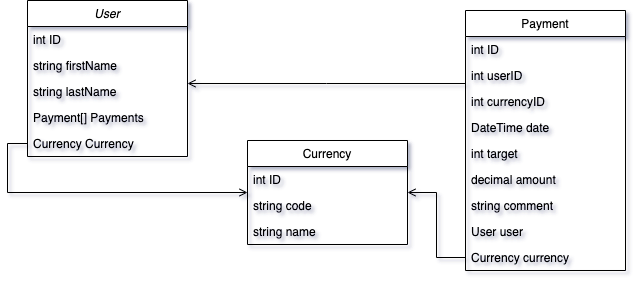

The diagram above was exported from draw.io. Its source (the exported page's mxGraphModel, read from the mxfile embedded in the PNG):
<mxGraphModel dx="946" dy="589" grid="1" gridSize="10" guides="1" tooltips="1" connect="1" arrows="1" fold="1" page="1" pageScale="1" pageWidth="827" pageHeight="1169" math="0" shadow="0">
  <root>
    <mxCell id="WIyWlLk6GJQsqaUBKTNV-0" />
    <mxCell id="WIyWlLk6GJQsqaUBKTNV-1" parent="WIyWlLk6GJQsqaUBKTNV-0" />
    <mxCell id="zkfFHV4jXpPFQw0GAbJ--0" value="User" style="swimlane;fontStyle=2;align=center;verticalAlign=top;childLayout=stackLayout;horizontal=1;startSize=26;horizontalStack=0;resizeParent=1;resizeLast=0;collapsible=1;marginBottom=0;rounded=0;shadow=0;strokeWidth=1;" parent="WIyWlLk6GJQsqaUBKTNV-1" vertex="1">
      <mxGeometry x="70" y="110" width="160" height="156" as="geometry">
        <mxRectangle x="230" y="140" width="160" height="26" as="alternateBounds" />
      </mxGeometry>
    </mxCell>
    <mxCell id="zkfFHV4jXpPFQw0GAbJ--1" value="int ID" style="text;align=left;verticalAlign=top;spacingLeft=4;spacingRight=4;overflow=hidden;rotatable=0;points=[[0,0.5],[1,0.5]];portConstraint=eastwest;" parent="zkfFHV4jXpPFQw0GAbJ--0" vertex="1">
      <mxGeometry y="26" width="160" height="26" as="geometry" />
    </mxCell>
    <mxCell id="zkfFHV4jXpPFQw0GAbJ--2" value="string firstName" style="text;align=left;verticalAlign=top;spacingLeft=4;spacingRight=4;overflow=hidden;rotatable=0;points=[[0,0.5],[1,0.5]];portConstraint=eastwest;rounded=0;shadow=0;html=0;" parent="zkfFHV4jXpPFQw0GAbJ--0" vertex="1">
      <mxGeometry y="52" width="160" height="26" as="geometry" />
    </mxCell>
    <mxCell id="zkfFHV4jXpPFQw0GAbJ--3" value="string lastName" style="text;align=left;verticalAlign=top;spacingLeft=4;spacingRight=4;overflow=hidden;rotatable=0;points=[[0,0.5],[1,0.5]];portConstraint=eastwest;rounded=0;shadow=0;html=0;" parent="zkfFHV4jXpPFQw0GAbJ--0" vertex="1">
      <mxGeometry y="78" width="160" height="26" as="geometry" />
    </mxCell>
    <mxCell id="zkfFHV4jXpPFQw0GAbJ--5" value="Payment[] Payments" style="text;align=left;verticalAlign=top;spacingLeft=4;spacingRight=4;overflow=hidden;rotatable=0;points=[[0,0.5],[1,0.5]];portConstraint=eastwest;" parent="zkfFHV4jXpPFQw0GAbJ--0" vertex="1">
      <mxGeometry y="104" width="160" height="26" as="geometry" />
    </mxCell>
    <mxCell id="ElY22V2i59yfZhEZY13S-2" value="Currency Currency" style="text;align=left;verticalAlign=top;spacingLeft=4;spacingRight=4;overflow=hidden;rotatable=0;points=[[0,0.5],[1,0.5]];portConstraint=eastwest;" vertex="1" parent="zkfFHV4jXpPFQw0GAbJ--0">
      <mxGeometry y="130" width="160" height="26" as="geometry" />
    </mxCell>
    <mxCell id="ElY22V2i59yfZhEZY13S-11" style="edgeStyle=orthogonalEdgeStyle;rounded=0;orthogonalLoop=1;jettySize=auto;html=1;entryX=0;entryY=0.5;entryDx=0;entryDy=0;startArrow=open;startFill=0;endArrow=none;endFill=0;" edge="1" parent="WIyWlLk6GJQsqaUBKTNV-1" source="zkfFHV4jXpPFQw0GAbJ--13" target="ElY22V2i59yfZhEZY13S-2">
      <mxGeometry relative="1" as="geometry" />
    </mxCell>
    <mxCell id="ElY22V2i59yfZhEZY13S-12" style="edgeStyle=orthogonalEdgeStyle;rounded=0;orthogonalLoop=1;jettySize=auto;html=1;startArrow=open;startFill=0;endArrow=none;endFill=0;" edge="1" parent="WIyWlLk6GJQsqaUBKTNV-1" source="zkfFHV4jXpPFQw0GAbJ--13" target="ElY22V2i59yfZhEZY13S-8">
      <mxGeometry relative="1" as="geometry" />
    </mxCell>
    <mxCell id="zkfFHV4jXpPFQw0GAbJ--13" value="Currency" style="swimlane;fontStyle=0;align=center;verticalAlign=top;childLayout=stackLayout;horizontal=1;startSize=26;horizontalStack=0;resizeParent=1;resizeLast=0;collapsible=1;marginBottom=0;rounded=0;shadow=0;strokeWidth=1;" parent="WIyWlLk6GJQsqaUBKTNV-1" vertex="1">
      <mxGeometry x="290" y="250" width="160" height="104" as="geometry">
        <mxRectangle x="340" y="380" width="170" height="26" as="alternateBounds" />
      </mxGeometry>
    </mxCell>
    <mxCell id="ElY22V2i59yfZhEZY13S-13" value="int ID" style="text;align=left;verticalAlign=top;spacingLeft=4;spacingRight=4;overflow=hidden;rotatable=0;points=[[0,0.5],[1,0.5]];portConstraint=eastwest;" vertex="1" parent="zkfFHV4jXpPFQw0GAbJ--13">
      <mxGeometry y="26" width="160" height="26" as="geometry" />
    </mxCell>
    <mxCell id="zkfFHV4jXpPFQw0GAbJ--14" value="string code" style="text;align=left;verticalAlign=top;spacingLeft=4;spacingRight=4;overflow=hidden;rotatable=0;points=[[0,0.5],[1,0.5]];portConstraint=eastwest;" parent="zkfFHV4jXpPFQw0GAbJ--13" vertex="1">
      <mxGeometry y="52" width="160" height="26" as="geometry" />
    </mxCell>
    <mxCell id="ElY22V2i59yfZhEZY13S-9" value="string name" style="text;align=left;verticalAlign=top;spacingLeft=4;spacingRight=4;overflow=hidden;rotatable=0;points=[[0,0.5],[1,0.5]];portConstraint=eastwest;" vertex="1" parent="zkfFHV4jXpPFQw0GAbJ--13">
      <mxGeometry y="78" width="160" height="26" as="geometry" />
    </mxCell>
    <mxCell id="zkfFHV4jXpPFQw0GAbJ--17" value="Payment" style="swimlane;fontStyle=0;align=center;verticalAlign=top;childLayout=stackLayout;horizontal=1;startSize=26;horizontalStack=0;resizeParent=1;resizeLast=0;collapsible=1;marginBottom=0;rounded=0;shadow=0;strokeWidth=1;" parent="WIyWlLk6GJQsqaUBKTNV-1" vertex="1">
      <mxGeometry x="508" y="120" width="160" height="260" as="geometry">
        <mxRectangle x="550" y="140" width="160" height="26" as="alternateBounds" />
      </mxGeometry>
    </mxCell>
    <mxCell id="zkfFHV4jXpPFQw0GAbJ--18" value="int ID" style="text;align=left;verticalAlign=top;spacingLeft=4;spacingRight=4;overflow=hidden;rotatable=0;points=[[0,0.5],[1,0.5]];portConstraint=eastwest;" parent="zkfFHV4jXpPFQw0GAbJ--17" vertex="1">
      <mxGeometry y="26" width="160" height="26" as="geometry" />
    </mxCell>
    <mxCell id="zkfFHV4jXpPFQw0GAbJ--19" value="int userID" style="text;align=left;verticalAlign=top;spacingLeft=4;spacingRight=4;overflow=hidden;rotatable=0;points=[[0,0.5],[1,0.5]];portConstraint=eastwest;rounded=0;shadow=0;html=0;" parent="zkfFHV4jXpPFQw0GAbJ--17" vertex="1">
      <mxGeometry y="52" width="160" height="26" as="geometry" />
    </mxCell>
    <mxCell id="zkfFHV4jXpPFQw0GAbJ--20" value="int currencyID" style="text;align=left;verticalAlign=top;spacingLeft=4;spacingRight=4;overflow=hidden;rotatable=0;points=[[0,0.5],[1,0.5]];portConstraint=eastwest;rounded=0;shadow=0;html=0;" parent="zkfFHV4jXpPFQw0GAbJ--17" vertex="1">
      <mxGeometry y="78" width="160" height="26" as="geometry" />
    </mxCell>
    <mxCell id="zkfFHV4jXpPFQw0GAbJ--21" value="DateTime date" style="text;align=left;verticalAlign=top;spacingLeft=4;spacingRight=4;overflow=hidden;rotatable=0;points=[[0,0.5],[1,0.5]];portConstraint=eastwest;rounded=0;shadow=0;html=0;" parent="zkfFHV4jXpPFQw0GAbJ--17" vertex="1">
      <mxGeometry y="104" width="160" height="26" as="geometry" />
    </mxCell>
    <mxCell id="zkfFHV4jXpPFQw0GAbJ--22" value="int target" style="text;align=left;verticalAlign=top;spacingLeft=4;spacingRight=4;overflow=hidden;rotatable=0;points=[[0,0.5],[1,0.5]];portConstraint=eastwest;rounded=0;shadow=0;html=0;" parent="zkfFHV4jXpPFQw0GAbJ--17" vertex="1">
      <mxGeometry y="130" width="160" height="26" as="geometry" />
    </mxCell>
    <mxCell id="ElY22V2i59yfZhEZY13S-5" value="decimal amount" style="text;align=left;verticalAlign=top;spacingLeft=4;spacingRight=4;overflow=hidden;rotatable=0;points=[[0,0.5],[1,0.5]];portConstraint=eastwest;rounded=0;shadow=0;html=0;" vertex="1" parent="zkfFHV4jXpPFQw0GAbJ--17">
      <mxGeometry y="156" width="160" height="26" as="geometry" />
    </mxCell>
    <mxCell id="ElY22V2i59yfZhEZY13S-6" value="string comment" style="text;align=left;verticalAlign=top;spacingLeft=4;spacingRight=4;overflow=hidden;rotatable=0;points=[[0,0.5],[1,0.5]];portConstraint=eastwest;rounded=0;shadow=0;html=0;" vertex="1" parent="zkfFHV4jXpPFQw0GAbJ--17">
      <mxGeometry y="182" width="160" height="26" as="geometry" />
    </mxCell>
    <mxCell id="ElY22V2i59yfZhEZY13S-7" value="User user" style="text;align=left;verticalAlign=top;spacingLeft=4;spacingRight=4;overflow=hidden;rotatable=0;points=[[0,0.5],[1,0.5]];portConstraint=eastwest;rounded=0;shadow=0;html=0;" vertex="1" parent="zkfFHV4jXpPFQw0GAbJ--17">
      <mxGeometry y="208" width="160" height="26" as="geometry" />
    </mxCell>
    <mxCell id="ElY22V2i59yfZhEZY13S-8" value="Currency currency" style="text;align=left;verticalAlign=top;spacingLeft=4;spacingRight=4;overflow=hidden;rotatable=0;points=[[0,0.5],[1,0.5]];portConstraint=eastwest;rounded=0;shadow=0;html=0;" vertex="1" parent="zkfFHV4jXpPFQw0GAbJ--17">
      <mxGeometry y="234" width="160" height="26" as="geometry" />
    </mxCell>
    <mxCell id="zkfFHV4jXpPFQw0GAbJ--26" value="" style="endArrow=none;shadow=0;strokeWidth=1;rounded=0;endFill=0;edgeStyle=elbowEdgeStyle;elbow=vertical;startArrow=open;startFill=0;" parent="WIyWlLk6GJQsqaUBKTNV-1" source="zkfFHV4jXpPFQw0GAbJ--0" target="zkfFHV4jXpPFQw0GAbJ--17" edge="1">
      <mxGeometry x="0.5" y="41" relative="1" as="geometry">
        <mxPoint x="380" y="192" as="sourcePoint" />
        <mxPoint x="540" y="192" as="targetPoint" />
        <mxPoint x="-40" y="32" as="offset" />
      </mxGeometry>
    </mxCell>
  </root>
</mxGraphModel>